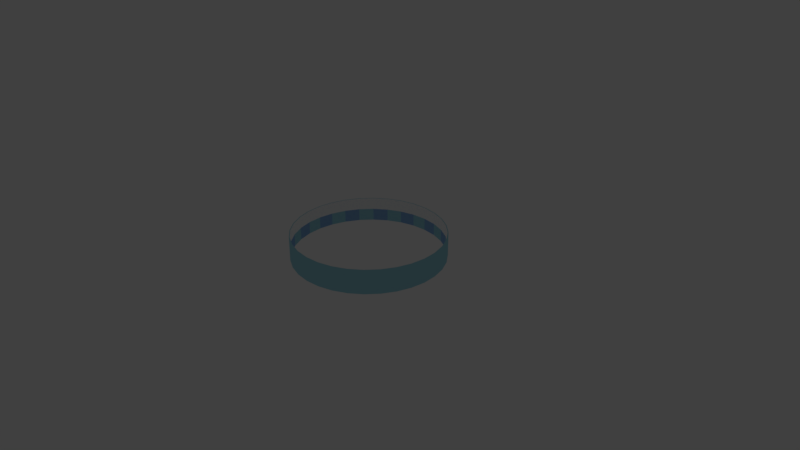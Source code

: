# Source: Band002.blend  (saved by Blender 2.78.0; exported with 4.5.12 LTS)
import bpy
from mathutils import Matrix  # noqa: F401  (used for matrix-valued properties, if any)

bpy.ops.wm.read_factory_settings(use_empty=True)
scene = bpy.context.scene
scene.name = 'Scene'

# ---- collections
col_collection_1 = bpy.data.collections.new('Collection 1'); scene.collection.children.link(col_collection_1)
col_collection_20 = bpy.data.collections.new('Collection 20'); scene.collection.children.link(col_collection_20)
col_collection_20.hide_render = True
col_collection_20.hide_viewport = True

# ---- materials (node trees are filled in below, after node groups)
mat_melodymat = bpy.data.materials.new('MelodyMat')
mat_melodymat.alpha_threshold = 0.0
mat_melodymat.use_transparent_shadow = False
mat_melodymat.diffuse_color = (1.0, 1.0, 1.0, 1.0)
mat_melodymat.roughness = 0.5
mat_material1 = bpy.data.materials.new('Material1')
mat_material1.alpha_threshold = 0.0
mat_material1.use_transparent_shadow = False
mat_material1.diffuse_color = (0.3447, 0.6888, 0.8, 1.0)
mat_material1.roughness = 0.5
mat_material2 = bpy.data.materials.new('Material2')
mat_material2.alpha_threshold = 0.0
mat_material2.use_transparent_shadow = False
mat_material2.diffuse_color = (0.2675, 0.4837, 0.8, 1.0)
mat_material2.roughness = 0.5

# ---- material node trees

# ---- world
world_world = bpy.data.worlds.new('World'); scene.world = world_world
world_world.color = (0.05088, 0.05088, 0.05088)
world_world.use_sun_shadow = False
world_world.sun_shadow_jitter_overblur = 0.0
world_world.cycles.sampling_method = 'MANUAL'

# ---- cameras
cam_camera = bpy.data.cameras.new('Camera')
cam_camera.clip_end = 100.0
cam_camera.lens = 35.0
cam_camera.sensor_width = 32.0
cam_camera.sensor_height = 18.0
cam_camera.ortho_scale = 7.314
cam_camera.dof.focus_distance = 0.0
cam_camera.dof.aperture_fstop = 128.0

# ---- lights
light_lamp = bpy.data.lights.new('Lamp', 'POINT')
light_lamp.transmission_factor = 0.0
light_lamp.cutoff_distance = 30.0
light_lamp.energy = 100.0
light_lamp.shadow_buffer_clip_start = 1.001
light_lamp.shadow_soft_size = 0.1
light_lamp.shadow_maximum_resolution = 0.006
light_lamp.use_absolute_resolution = True

# ---- meshes
me_circle = bpy.data.meshes.new('Circle')
me_circle.from_pydata([(0.0, 1.0, 0.0), (-0.1951, 0.9808, 0.0), (-0.3827, 0.9239, 0.0), (-0.5556, 0.8315, 0.0), (-0.7071, 0.7071, 0.0), (-0.8315, 0.5556, 0.0), (-0.9239, 0.3827, 0.0), (-0.9808, 0.1951, 0.0), (-1.0, 7.55e-08, 0.0), (-0.9808, -0.1951, 0.0), (-0.9239, -0.3827, 0.0), (-0.8315, -0.5556, 0.0), (-0.7071, -0.7071, 0.0), (-0.5556, -0.8315, 0.0), (-0.3827, -0.9239, 0.0), (-0.1951, -0.9808, 0.0), (3.258e-07, -1.0, 0.0), (0.1951, -0.9808, 0.0), (0.3827, -0.9239, 0.0), (0.5556, -0.8315, 0.0), (0.7071, -0.7071, 0.0), (0.8315, -0.5556, 0.0), (0.9239, -0.3827, 0.0), (0.9808, -0.1951, 0.0), (1.0, 9.656e-07, 0.0), (0.9808, 0.1951, 0.0), (0.9239, 0.3827, 0.0), (0.8315, 0.5556, 0.0), (0.7071, 0.7071, 0.0), (0.5556, 0.8315, 0.0), (0.3827, 0.9239, 0.0), (0.1951, 0.9808, 0.0), (0.0, 1.0, 0.3254), (-0.1951, 0.9808, 0.3254), (-0.3827, 0.9239, 0.3254), (-0.5556, 0.8315, 0.3254), (-0.7071, 0.7071, 0.3254), (-0.8315, 0.5556, 0.3254), (-0.9239, 0.3827, 0.3254), (-0.9808, 0.1951, 0.3254), (-1.0, 7.55e-08, 0.3254), (-0.9808, -0.1951, 0.3254), (-0.9239, -0.3827, 0.3254), (-0.8315, -0.5556, 0.3254), (-0.7071, -0.7071, 0.3254), (-0.5556, -0.8315, 0.3254), (-0.3827, -0.9239, 0.3254), (-0.1951, -0.9808, 0.3254), (3.258e-07, -1.0, 0.3254), (0.1951, -0.9808, 0.3254), (0.3827, -0.9239, 0.3254), (0.5556, -0.8315, 0.3254), (0.7071, -0.7071, 0.3254), (0.8315, -0.5556, 0.3254), (0.9239, -0.3827, 0.3254), (0.9808, -0.1951, 0.3254), (1.0, 9.656e-07, 0.3254), (0.9808, 0.1951, 0.3254), (0.9239, 0.3827, 0.3254), (0.8315, 0.5556, 0.3254), (0.7071, 0.7071, 0.3254), (0.5556, 0.8315, 0.3254), (0.3827, 0.9239, 0.3254), (0.1951, 0.9808, 0.3254), (0.0, 1.01, 0.0), (-0.197, 0.9906, 0.0), (-0.3865, 0.9331, 0.0), (-0.5611, 0.8398, 0.0), (-0.7142, 0.7142, 0.0), (-0.8398, 0.5611, 0.0), (-0.9331, 0.3865, 0.0), (-0.9906, 0.197, 0.0), (-1.01, 7.55e-08, 0.0), (-0.9906, -0.197, 0.0), (-0.9331, -0.3865, 0.0), (-0.8398, -0.5611, 0.0), (-0.7142, -0.7142, 0.0), (-0.5611, -0.8398, 0.0), (-0.3865, -0.9331, 0.0), (-0.197, -0.9906, 0.0), (3.258e-07, -1.01, 0.0), (0.197, -0.9906, 0.0), (0.3865, -0.9331, 0.0), (0.5611, -0.8398, 0.0), (0.7142, -0.7142, 0.0), (0.8398, -0.5611, 0.0), (0.9331, -0.3865, 0.0), (0.9906, -0.197, 0.0), (1.01, 9.656e-07, 0.0), (0.9906, 0.197, 0.0), (0.9331, 0.3865, 0.0), (0.8398, 0.5611, 0.0), (0.7142, 0.7142, 0.0), (0.5611, 0.8398, 0.0), (0.3865, 0.9331, 0.0), (0.197, 0.9906, 0.0), (0.0, 1.01, 0.1647), (-0.197, 0.9906, 0.1647), (-0.3865, 0.9331, 0.1647), (-0.5611, 0.8398, 0.1647), (-0.7142, 0.7142, 0.1647), (-0.8398, 0.5611, 0.1647), (-0.9331, 0.3865, 0.1647), (-0.9906, 0.197, 0.1647), (-1.01, 7.55e-08, 0.1647), (-0.9906, -0.197, 0.1647), (-0.9331, -0.3865, 0.1647), (-0.8398, -0.5611, 0.1647), (-0.7142, -0.7142, 0.1647), (-0.5611, -0.8398, 0.1647), (-0.3865, -0.9331, 0.1647), (-0.197, -0.9906, 0.1647), (3.258e-07, -1.01, 0.1647), (0.197, -0.9906, 0.1647), (0.3865, -0.9331, 0.1647), (0.5611, -0.8398, 0.1647), (0.7142, -0.7142, 0.1647), (0.8398, -0.5611, 0.1647), (0.9331, -0.3865, 0.1647), (0.9906, -0.197, 0.1647), (1.01, 9.656e-07, 0.1647), (0.9906, 0.197, 0.1647), (0.9331, 0.3865, 0.1647), (0.8398, 0.5611, 0.1647), (0.7142, 0.7142, 0.1647), (0.5611, 0.8398, 0.1647), (0.3865, 0.9331, 0.1647), (0.197, 0.9906, 0.1647), (0.0, 1.01, 0.3254), (-0.197, 0.9906, 0.3254), (-0.3865, 0.9331, 0.3254), (-0.5611, 0.8398, 0.3254), (-0.7142, 0.7142, 0.3254), (-0.8398, 0.5611, 0.3254), (-0.9331, 0.3865, 0.3254), (-0.9906, 0.197, 0.3254), (-1.01, 7.55e-08, 0.3254), (-0.9906, -0.197, 0.3254), (-0.9331, -0.3865, 0.3254), (-0.8398, -0.5611, 0.3254), (-0.7142, -0.7142, 0.3254), (-0.5611, -0.8398, 0.3254), (-0.3865, -0.9331, 0.3254), (-0.197, -0.9906, 0.3254), (3.258e-07, -1.01, 0.3254), (0.197, -0.9906, 0.3254), (0.3865, -0.9331, 0.3254), (0.5611, -0.8398, 0.3254), (0.7142, -0.7142, 0.3254), (0.8398, -0.5611, 0.3254), (0.9331, -0.3865, 0.3254), (0.9906, -0.197, 0.3254), (1.01, 9.656e-07, 0.3254), (0.9906, 0.197, 0.3254), (0.9331, 0.3865, 0.3254), (0.8398, 0.5611, 0.3254), (0.7142, 0.7142, 0.3254), (0.5611, 0.8398, 0.3254), (0.3865, 0.9331, 0.3254), (0.197, 0.9906, 0.3254)], [], [(73, 105, 104, 72), (87, 119, 118, 86), (74, 106, 105, 73), (88, 120, 119, 87), (75, 107, 106, 74), (89, 121, 120, 88), (76, 108, 107, 75), (90, 122, 121, 89), (77, 109, 108, 76), (91, 123, 122, 90), (78, 110, 109, 77), (65, 97, 96, 64), (92, 124, 123, 91), (79, 111, 110, 78), (66, 98, 97, 65), (93, 125, 124, 92), (80, 112, 111, 79), (67, 99, 98, 66), (94, 126, 125, 93), (81, 113, 112, 80), (68, 100, 99, 67), (95, 127, 126, 94), (82, 114, 113, 81), (69, 101, 100, 68), (64, 96, 127, 95), (83, 115, 114, 82), (70, 102, 101, 69), (84, 116, 115, 83), (71, 103, 102, 70), (85, 117, 116, 84), (72, 104, 103, 71), (86, 118, 117, 85), (113, 145, 144, 112), (100, 132, 131, 99), (127, 159, 158, 126), (114, 146, 145, 113), (101, 133, 132, 100), (96, 128, 159, 127), (115, 147, 146, 114), (102, 134, 133, 101), (116, 148, 147, 115), (103, 135, 134, 102), (117, 149, 148, 116), (104, 136, 135, 103), (118, 150, 149, 117), (105, 137, 136, 104), (119, 151, 150, 118), (106, 138, 137, 105), (120, 152, 151, 119), (107, 139, 138, 106), (121, 153, 152, 120), (108, 140, 139, 107), (122, 154, 153, 121), (109, 141, 140, 108), (123, 155, 154, 122), (110, 142, 141, 109), (97, 129, 128, 96), (124, 156, 155, 123), (111, 143, 142, 110), (98, 130, 129, 97), (125, 157, 156, 124), (112, 144, 143, 111), (99, 131, 130, 98), (126, 158, 157, 125), (0, 1, 65, 64), (1, 2, 66, 65), (2, 3, 67, 66), (3, 4, 68, 67), (4, 5, 69, 68), (5, 6, 70, 69), (6, 7, 71, 70), (7, 8, 72, 71), (8, 9, 73, 72), (9, 10, 74, 73), (10, 11, 75, 74), (11, 12, 76, 75), (12, 13, 77, 76), (13, 14, 78, 77), (14, 15, 79, 78), (15, 16, 80, 79), (16, 17, 81, 80), (17, 18, 82, 81), (18, 19, 83, 82), (19, 20, 84, 83), (20, 21, 85, 84), (21, 22, 86, 85), (22, 23, 87, 86), (23, 24, 88, 87), (24, 25, 89, 88), (25, 26, 90, 89), (26, 27, 91, 90), (27, 28, 92, 91), (28, 29, 93, 92), (29, 30, 94, 93), (30, 31, 95, 94), (31, 0, 64, 95), (33, 32, 128, 129), (34, 33, 129, 130), (35, 34, 130, 131), (36, 35, 131, 132), (37, 36, 132, 133), (38, 37, 133, 134), (39, 38, 134, 135), (40, 39, 135, 136), (41, 40, 136, 137), (42, 41, 137, 138), (43, 42, 138, 139), (44, 43, 139, 140), (45, 44, 140, 141), (46, 45, 141, 142), (47, 46, 142, 143), (48, 47, 143, 144), (49, 48, 144, 145), (50, 49, 145, 146), (51, 50, 146, 147), (52, 51, 147, 148), (53, 52, 148, 149), (54, 53, 149, 150), (55, 54, 150, 151), (56, 55, 151, 152), (57, 56, 152, 153), (58, 57, 153, 154), (59, 58, 154, 155), (60, 59, 155, 156), (61, 60, 156, 157), (62, 61, 157, 158), (63, 62, 158, 159), (32, 63, 159, 128)])
me_circle.polygons.foreach_set('material_index', [1, 1, 1, 1, 1, 1, 1, 1, 1, 1, 1, 1, 1, 1, 1, 1, 1, 1, 1, 1, 1, 1, 1, 1, 1, 1, 1, 1, 1, 1, 1, 1, 1, 1, 1, 1, 1, 1, 1, 1, 1, 1, 1, 1, 1, 1, 1, 1, 1, 1, 1, 1, 1, 1, 1, 1, 1, 1, 1, 1, 1, 1, 1, 1, 1, 1, 1, 1, 1, 1, 1, 1, 1, 1, 1, 1, 1, 1, 1, 1, 1, 1, 1, 1, 1, 1, 1, 1, 1, 1, 1, 1, 1, 1, 1, 1, 1, 1, 1, 1, 1, 1, 1, 1, 1, 1, 1, 1, 1, 1, 1, 1, 1, 1, 1, 1, 1, 1, 1, 1, 1, 1, 1, 1, 1, 1, 1, 1])
me_circle.materials.append(mat_melodymat)
me_circle.materials.append(mat_material1)
me_circle.materials.append(mat_material2)
me_circle.use_remesh_preserve_volume = False
me_circle.use_remesh_preserve_attributes = False
me_circle.use_mirror_vertex_groups = False
me_circle.update()
me_circle_001 = bpy.data.meshes.new('Circle.001')
me_circle_001.from_pydata([(0.0, 1.0, 0.0), (-0.1951, 0.9808, 0.0), (-0.3827, 0.9239, 0.0), (-0.5556, 0.8315, 0.0), (-0.7071, 0.7071, 0.0), (-0.8315, 0.5556, 0.0), (-0.9239, 0.3827, 0.0), (-0.9808, 0.1951, 0.0), (-1.0, 7.55e-08, 0.0), (-0.9808, -0.1951, 0.0), (-0.9239, -0.3827, 0.0), (-0.8315, -0.5556, 0.0), (-0.7071, -0.7071, 0.0), (-0.5556, -0.8315, 0.0), (-0.3827, -0.9239, 0.0), (-0.1951, -0.9808, 0.0), (3.258e-07, -1.0, 0.0), (0.1951, -0.9808, 0.0), (0.3827, -0.9239, 0.0), (0.5556, -0.8315, 0.0), (0.7071, -0.7071, 0.0), (0.8315, -0.5556, 0.0), (0.9239, -0.3827, 0.0), (0.9808, -0.1951, 0.0), (1.0, 9.656e-07, 0.0), (0.9808, 0.1951, 0.0), (0.9239, 0.3827, 0.0), (0.8315, 0.5556, 0.0), (0.7071, 0.7071, 0.0), (0.5556, 0.8315, 0.0), (0.3827, 0.9239, 0.0), (0.1951, 0.9808, 0.0), (0.0, 1.0, 0.1647), (-0.1951, 0.9808, 0.1647), (-0.3827, 0.9239, 0.1647), (-0.5556, 0.8315, 0.1647), (-0.7071, 0.7071, 0.1647), (-0.8315, 0.5556, 0.1647), (-0.9239, 0.3827, 0.1647), (-0.9808, 0.1951, 0.1647), (-1.0, 7.55e-08, 0.1647), (-0.9808, -0.1951, 0.1647), (-0.9239, -0.3827, 0.1647), (-0.8315, -0.5556, 0.1647), (-0.7071, -0.7071, 0.1647), (-0.5556, -0.8315, 0.1647), (-0.3827, -0.9239, 0.1647), (-0.1951, -0.9808, 0.1647), (3.258e-07, -1.0, 0.1647), (0.1951, -0.9808, 0.1647), (0.3827, -0.9239, 0.1647), (0.5556, -0.8315, 0.1647), (0.7071, -0.7071, 0.1647), (0.8315, -0.5556, 0.1647), (0.9239, -0.3827, 0.1647), (0.9808, -0.1951, 0.1647), (1.0, 9.656e-07, 0.1647), (0.9808, 0.1951, 0.1647), (0.9239, 0.3827, 0.1647), (0.8315, 0.5556, 0.1647), (0.7071, 0.7071, 0.1647), (0.5556, 0.8315, 0.1647), (0.3827, 0.9239, 0.1647), (0.1951, 0.9808, 0.1647), (0.0, 1.0, 0.3254), (-0.1951, 0.9808, 0.3254), (-0.3827, 0.9239, 0.3254), (-0.5556, 0.8315, 0.3254), (-0.7071, 0.7071, 0.3254), (-0.8315, 0.5556, 0.3254), (-0.9239, 0.3827, 0.3254), (-0.9808, 0.1951, 0.3254), (-1.0, 7.55e-08, 0.3254), (-0.9808, -0.1951, 0.3254), (-0.9239, -0.3827, 0.3254), (-0.8315, -0.5556, 0.3254), (-0.7071, -0.7071, 0.3254), (-0.5556, -0.8315, 0.3254), (-0.3827, -0.9239, 0.3254), (-0.1951, -0.9808, 0.3254), (3.258e-07, -1.0, 0.3254), (0.1951, -0.9808, 0.3254), (0.3827, -0.9239, 0.3254), (0.5556, -0.8315, 0.3254), (0.7071, -0.7071, 0.3254), (0.8315, -0.5556, 0.3254), (0.9239, -0.3827, 0.3254), (0.9808, -0.1951, 0.3254), (1.0, 9.656e-07, 0.3254), (0.9808, 0.1951, 0.3254), (0.9239, 0.3827, 0.3254), (0.8315, 0.5556, 0.3254), (0.7071, 0.7071, 0.3254), (0.5556, 0.8315, 0.3254), (0.3827, 0.9239, 0.3254), (0.1951, 0.9808, 0.3254)], [], [(9, 8, 40, 41), (23, 22, 54, 55), (10, 9, 41, 42), (24, 23, 55, 56), (11, 10, 42, 43), (25, 24, 56, 57), (12, 11, 43, 44), (26, 25, 57, 58), (13, 12, 44, 45), (27, 26, 58, 59), (14, 13, 45, 46), (1, 0, 32, 33), (28, 27, 59, 60), (15, 14, 46, 47), (2, 1, 33, 34), (29, 28, 60, 61), (16, 15, 47, 48), (3, 2, 34, 35), (30, 29, 61, 62), (17, 16, 48, 49), (4, 3, 35, 36), (31, 30, 62, 63), (18, 17, 49, 50), (5, 4, 36, 37), (0, 31, 63, 32), (19, 18, 50, 51), (6, 5, 37, 38), (20, 19, 51, 52), (7, 6, 38, 39), (21, 20, 52, 53), (8, 7, 39, 40), (22, 21, 53, 54), (49, 48, 80, 81), (36, 35, 67, 68), (63, 62, 94, 95), (50, 49, 81, 82), (37, 36, 68, 69), (32, 63, 95, 64), (51, 50, 82, 83), (38, 37, 69, 70), (52, 51, 83, 84), (39, 38, 70, 71), (53, 52, 84, 85), (40, 39, 71, 72), (54, 53, 85, 86), (41, 40, 72, 73), (55, 54, 86, 87), (42, 41, 73, 74), (56, 55, 87, 88), (43, 42, 74, 75), (57, 56, 88, 89), (44, 43, 75, 76), (58, 57, 89, 90), (45, 44, 76, 77), (59, 58, 90, 91), (46, 45, 77, 78), (33, 32, 64, 65), (60, 59, 91, 92), (47, 46, 78, 79), (34, 33, 65, 66), (61, 60, 92, 93), (48, 47, 79, 80), (35, 34, 66, 67), (62, 61, 93, 94)])
me_circle_001.polygons.foreach_set('material_index', [1, 1, 2, 2, 1, 1, 2, 2, 1, 1, 2, 1, 2, 1, 2, 1, 2, 1, 2, 1, 2, 1, 2, 1, 2, 1, 2, 2, 1, 1, 2, 2, 0, 0, 0, 0, 0, 0, 0, 0, 0, 0, 0, 0, 0, 0, 0, 0, 0, 0, 0, 0, 0, 0, 0, 0, 0, 0, 0, 0, 0, 0, 0, 0])
me_circle_001.materials.append(mat_melodymat)
me_circle_001.materials.append(mat_material1)
me_circle_001.materials.append(mat_material2)
me_circle_001.use_remesh_preserve_volume = False
me_circle_001.use_remesh_preserve_attributes = False
me_circle_001.use_mirror_vertex_groups = False
me_circle_001.update()

# ---- objects
ob_circle = bpy.data.objects.new('Circle', me_circle)
ob_circleinside = bpy.data.objects.new('CircleInside', me_circle_001)
ob_lamp = bpy.data.objects.new('Lamp', light_lamp)
ob_camera = bpy.data.objects.new('Camera', cam_camera)

# ---- transforms, parenting, visibility, modifiers, constraints
ob_circle.location = (0.0, 0.0, 0.0)
ob_circle.lineart.crease_threshold = 0.0
ob_circleinside.parent = ob_circle
ob_circleinside.location = (0.0, 0.0, 0.0)
ob_circleinside.lineart.crease_threshold = 0.0
ob_lamp.location = (4.076, 1.005, 5.904)
ob_lamp.rotation_euler = (0.6503, 0.05522, 1.866)
ob_lamp.lock_rotations_4d = False
ob_lamp.empty_display_type = 'ARROWS'
ob_lamp.color = (0.0, 0.0, 0.0, 0.0)
ob_lamp.lineart.crease_threshold = 0.0
ob_camera.location = (7.481, -6.508, 5.344)
ob_camera.rotation_euler = (1.109, 0.0, 0.8149)
ob_camera.lock_rotations_4d = False
ob_camera.empty_display_type = 'ARROWS'
ob_camera.color = (0.0, 0.0, 0.0, 0.0)
ob_camera.hide_viewport = True
ob_camera.display_type = 'WIRE'
ob_camera.lineart.crease_threshold = 0.0

# ---- collection membership
col_collection_1.objects.link(ob_circle)
col_collection_1.objects.link(ob_circleinside)
col_collection_20.objects.link(ob_lamp)
col_collection_20.objects.link(ob_camera)

# ---- scene / render settings (as saved in the file)
scene.camera = ob_camera
scene.frame_start = 1; scene.frame_end = 250; scene.frame_set(35)
scene.render.engine = 'BLENDER_EEVEE_NEXT'
scene.render.resolution_percentage = 50
scene.render.dither_intensity = 0.0
scene.cycles.use_denoising = False
scene.cycles.samples = 128
scene.cycles.sampling_pattern = 'TABULATED_SOBOL'
scene.cycles.light_sampling_threshold = 0.0
scene.cycles.use_adaptive_sampling = False
scene.cycles.use_light_tree = False
scene.cycles.blur_glossy = 0.0
scene.cycles.sample_clamp_indirect = 0.0
scene.view_settings.view_transform = 'Standard'
bpy.context.view_layer.update()
